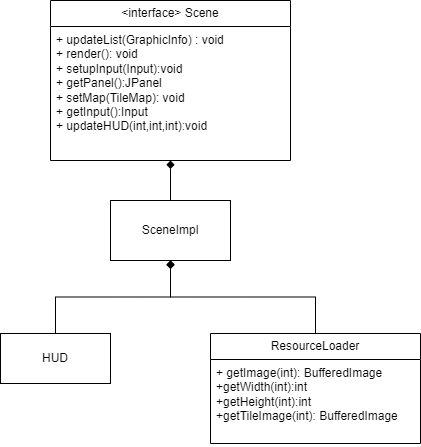

The diagram above was exported from draw.io. Its source (the exported page's mxGraphModel, read from the mxfile embedded in the PNG):
<mxGraphModel dx="880" dy="452" grid="1" gridSize="10" guides="1" tooltips="1" connect="1" arrows="1" fold="1" page="1" pageScale="1" pageWidth="827" pageHeight="1169" math="0" shadow="0">
  <root>
    <mxCell id="0" />
    <mxCell id="1" parent="0" />
    <mxCell id="H8QaJClnVa6EkK8HcuyG-16" style="rounded=0;orthogonalLoop=1;jettySize=auto;html=1;endArrow=diamond;endFill=1;" edge="1" parent="1" source="H8QaJClnVa6EkK8HcuyG-8" target="H8QaJClnVa6EkK8HcuyG-11">
      <mxGeometry relative="1" as="geometry">
        <mxPoint x="380" y="200" as="targetPoint" />
      </mxGeometry>
    </mxCell>
    <mxCell id="H8QaJClnVa6EkK8HcuyG-8" value="SceneImpl" style="rounded=0;whiteSpace=wrap;html=1;" vertex="1" parent="1">
      <mxGeometry x="320" y="230" width="120" height="60" as="geometry" />
    </mxCell>
    <mxCell id="H8QaJClnVa6EkK8HcuyG-10" value="&amp;lt;interface&amp;gt; Scene" style="swimlane;fontStyle=0;childLayout=stackLayout;horizontal=1;startSize=26;fillColor=none;horizontalStack=0;resizeParent=1;resizeParentMax=0;resizeLast=0;collapsible=1;marginBottom=0;whiteSpace=wrap;html=1;" vertex="1" parent="1">
      <mxGeometry x="260" y="30" width="240" height="160" as="geometry" />
    </mxCell>
    <mxCell id="H8QaJClnVa6EkK8HcuyG-11" value="+ updateList(GraphicInfo) : void&lt;br&gt;+ render(): void&lt;br&gt;+ setupInput(Input):void&lt;br&gt;+ getPanel():JPanel&lt;br&gt;+ setMap(TileMap): void&lt;br&gt;+ getInput():Input&lt;br&gt;+ updateHUD(int,int,int):void" style="text;strokeColor=none;fillColor=none;align=left;verticalAlign=top;spacingLeft=4;spacingRight=4;overflow=hidden;rotatable=0;points=[[0,0.5],[1,0.5]];portConstraint=eastwest;whiteSpace=wrap;html=1;" vertex="1" parent="H8QaJClnVa6EkK8HcuyG-10">
      <mxGeometry y="26" width="240" height="134" as="geometry" />
    </mxCell>
    <mxCell id="H8QaJClnVa6EkK8HcuyG-22" style="edgeStyle=orthogonalEdgeStyle;rounded=0;orthogonalLoop=1;jettySize=auto;html=1;entryX=0.5;entryY=1;entryDx=0;entryDy=0;endArrow=diamond;endFill=0;" edge="1" parent="1" source="H8QaJClnVa6EkK8HcuyG-17" target="H8QaJClnVa6EkK8HcuyG-8">
      <mxGeometry relative="1" as="geometry" />
    </mxCell>
    <mxCell id="H8QaJClnVa6EkK8HcuyG-17" value="HUD" style="html=1;whiteSpace=wrap;" vertex="1" parent="1">
      <mxGeometry x="210" y="363" width="110" height="50" as="geometry" />
    </mxCell>
    <mxCell id="H8QaJClnVa6EkK8HcuyG-23" style="edgeStyle=orthogonalEdgeStyle;rounded=0;orthogonalLoop=1;jettySize=auto;html=1;entryX=0.5;entryY=1;entryDx=0;entryDy=0;endArrow=diamond;endFill=1;" edge="1" parent="1" source="H8QaJClnVa6EkK8HcuyG-18" target="H8QaJClnVa6EkK8HcuyG-8">
      <mxGeometry relative="1" as="geometry" />
    </mxCell>
    <mxCell id="H8QaJClnVa6EkK8HcuyG-18" value="ResourceLoader" style="swimlane;fontStyle=0;childLayout=stackLayout;horizontal=1;startSize=26;fillColor=none;horizontalStack=0;resizeParent=1;resizeParentMax=0;resizeLast=0;collapsible=1;marginBottom=0;whiteSpace=wrap;html=1;" vertex="1" parent="1">
      <mxGeometry x="420" y="363" width="210" height="110" as="geometry" />
    </mxCell>
    <mxCell id="H8QaJClnVa6EkK8HcuyG-19" value="+ getImage(int): BufferedImage&lt;br&gt;+getWidth(int):int&lt;br&gt;+getHeight(int):int&lt;br&gt;+getTileImage(int): BufferedImage" style="text;strokeColor=none;fillColor=none;align=left;verticalAlign=top;spacingLeft=4;spacingRight=4;overflow=hidden;rotatable=0;points=[[0,0.5],[1,0.5]];portConstraint=eastwest;whiteSpace=wrap;html=1;" vertex="1" parent="H8QaJClnVa6EkK8HcuyG-18">
      <mxGeometry y="26" width="210" height="84" as="geometry" />
    </mxCell>
  </root>
</mxGraphModel>